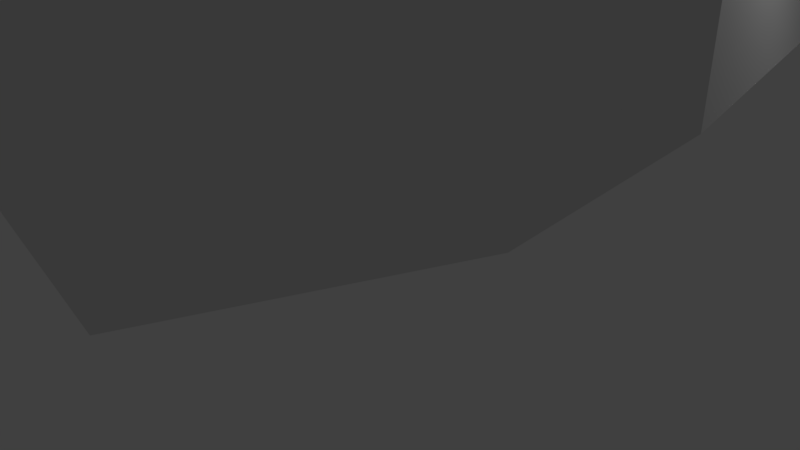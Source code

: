 # Source: acai.blend  (saved by Blender 2.79.0; exported with 4.5.12 LTS)
import bpy
from mathutils import Matrix  # noqa: F401  (used for matrix-valued properties, if any)

bpy.ops.wm.read_factory_settings(use_empty=True)
scene = bpy.context.scene
scene.name = 'Scene'

# ---- collections
col_collection_1 = bpy.data.collections.new('Collection 1'); scene.collection.children.link(col_collection_1)

# ---- materials (node trees are filled in below, after node groups)
mat_coconut = bpy.data.materials.new('coconut')
mat_coconut.alpha_threshold = 0.0
mat_coconut.use_transparent_shadow = False
mat_coconut.roughness = 0.5
mat_coconut.line_color = (0.0, 0.0, 0.0, 1.0)
mat_coconut_2 = bpy.data.materials.new('coconut 2')
mat_coconut_2.alpha_threshold = 0.0
mat_coconut_2.use_transparent_shadow = False
mat_coconut_2.roughness = 0.5

# ---- material node trees

# ---- world
world_world = bpy.data.worlds.new('World'); scene.world = world_world
world_world.color = (0.05088, 0.05088, 0.05088)
world_world.use_sun_shadow = False
world_world.sun_shadow_jitter_overblur = 0.0
world_world.cycles.sampling_method = 'MANUAL'

# ---- cameras
cam_camera = bpy.data.cameras.new('Camera')
cam_camera.clip_end = 100.0
cam_camera.lens = 35.0
cam_camera.sensor_width = 32.0
cam_camera.sensor_height = 18.0
cam_camera.ortho_scale = 7.314
cam_camera.dof.focus_distance = 0.0
cam_camera.dof.aperture_fstop = 128.0

# ---- lights
light_lamp = bpy.data.lights.new('Lamp', 'POINT')
light_lamp.transmission_factor = 0.0
light_lamp.cutoff_distance = 30.0
light_lamp.energy = 100.0
light_lamp.shadow_buffer_clip_start = 1.001
light_lamp.shadow_soft_size = 0.1
light_lamp.shadow_maximum_resolution = 0.006
light_lamp.use_absolute_resolution = True

# ---- meshes
me_cube = bpy.data.meshes.new('Cube')
me_cube.from_pydata([(0.1341, 0.1153, 0.01158), (-0.09549, -0.3369, -0.01773), (0.2426, 0.3106, 0.8252), (0.09676, -0.2299, 0.9535), (-0.3673, -0.06697, -0.05667), (0.4032, 0.03375, 0.8301), (-0.07913, 0.124, 1.067), (0.3457, 0.403, 0.2914), (0.513, -0.1819, 0.35), (0.05529, -0.5479, 0.5032), (-0.3322, 0.4358, 0.4266), (-0.5504, -0.1974, 0.5728)], [], [(3, 9, 8), (6, 10, 11), (0, 10, 7), (3, 11, 9), (2, 8, 7), (9, 4, 1), (4, 10, 0), (8, 1, 0), (5, 6, 3), (5, 3, 8), (6, 2, 10), (3, 6, 11), (2, 5, 8), (2, 6, 5), (7, 8, 0), (9, 11, 4), (7, 10, 2), (4, 11, 10), (8, 9, 1), (1, 4, 0)])
me_cube.polygons.foreach_set('material_index', [0, 0, 0, 0, 0, 0, 0, 0, 1, 0, 0, 0, 0, 1, 0, 0, 0, 0, 0, 0])
_k = set([(0, 1), (0, 4), (0, 7), (0, 8), (0, 10), (1, 4), (1, 8), (1, 9), (2, 5), (2, 6), (2, 7), (2, 8), (2, 10), (3, 5), (3, 6), (3, 8), (3, 9), (3, 11), (4, 9), (4, 10), (4, 11), (5, 6), (5, 8), (6, 10), (6, 11), (7, 8), (7, 10), (8, 9), (9, 11), (10, 11)])
me_cube.attributes.new('sharp_edge', 'BOOLEAN', 'EDGE').data.foreach_set('value', [ (min(e.vertices), max(e.vertices)) in _k for e in me_cube.edges])
_uv = me_cube.uv_layers.new(name='UVMap')
_uv.uv.foreach_set('vector', [0.002002, 0.499, 0.3323, 0.499, 0.3323, 0.252, 0.6657, 0.252, 0.3353, 0.499, 0.6657, 0.499, 0.002002, 0.999, 0.3323, 0.752, 0.3323, 0.999, 0.6687, 0.749, 0.999, 0.502, 0.999, 0.749, 0.3313, 0.751, 0.001001, 0.998, 0.001001, 0.751, 0.6657, 0.502, 0.3353, 0.749, 0.6657, 0.749, 0.6677, 0.501, 0.6677, 0.748, 0.998, 0.501, 0.3323, 0.502, 0.002002, 0.749, 0.3323, 0.749, 0.3323, 0.002002, 0.002002, 0.249, 0.3323, 0.249, 0.3343, 0.501, 0.6647, 0.501, 0.3343, 0.748, 0.6687, 0.499, 0.999, 0.499, 0.999, 0.252, 0.6677, 0.251, 0.998, 0.251, 0.6677, 0.498, 0.6687, 0.249, 0.999, 0.249, 0.999, 0.002002, 0.6677, 0.001001, 0.6677, 0.248, 0.998, 0.001001, 0.3313, 0.501, 0.001001, 0.748, 0.001001, 0.501, 0.3343, 0.498, 0.3343, 0.251, 0.6647, 0.251, 0.6657, 0.249, 0.6657, 0.002002, 0.3353, 0.249, 0.6647, 0.001001, 0.3343, 0.001001, 0.3343, 0.248, 0.001001, 0.498, 0.001001, 0.251, 0.3313, 0.251, 0.001001, 0.001001, 0.3313, 0.001001, 0.001001, 0.248])
me_cube.materials.append(mat_coconut)
me_cube.materials.append(mat_coconut_2)
me_cube.use_remesh_preserve_volume = False
me_cube.use_remesh_preserve_attributes = False
me_cube.use_mirror_vertex_groups = False
me_cube.update()

# ---- objects
ob_cube = bpy.data.objects.new('Cube', me_cube)
ob_lamp = bpy.data.objects.new('Lamp', light_lamp)
ob_camera = bpy.data.objects.new('Camera', cam_camera)

# ---- transforms, parenting, visibility, modifiers, constraints
ob_cube.location = (0.0, 0.0, 0.0)
ob_cube.scale = (10.0, 10.0, 10.0)
ob_cube.lock_rotations_4d = False
ob_cube.empty_display_type = 'ARROWS'
ob_cube.lineart.crease_threshold = 0.0
ob_lamp.location = (4.076, 1.005, 5.904)
ob_lamp.rotation_euler = (0.6503, 0.05522, 1.866)
ob_lamp.lock_rotations_4d = False
ob_lamp.empty_display_type = 'ARROWS'
ob_lamp.color = (0.0, 0.0, 0.0, 0.0)
ob_lamp.lineart.crease_threshold = 0.0
ob_camera.location = (7.481, -6.508, 5.344)
ob_camera.rotation_euler = (1.109, 0.0, 0.8149)
ob_camera.lock_rotations_4d = False
ob_camera.empty_display_type = 'ARROWS'
ob_camera.color = (0.0, 0.0, 0.0, 0.0)
ob_camera.display_type = 'WIRE'
ob_camera.lineart.crease_threshold = 0.0

# ---- collection membership
col_collection_1.objects.link(ob_cube)
col_collection_1.objects.link(ob_lamp)
col_collection_1.objects.link(ob_camera)

# ---- scene / render settings (as saved in the file)
scene.camera = ob_camera
scene.frame_start = 1; scene.frame_end = 250; scene.frame_set(1)
scene.render.engine = 'BLENDER_EEVEE_NEXT'
scene.render.resolution_percentage = 50
scene.render.dither_intensity = 0.0
scene.cycles.use_denoising = False
scene.cycles.samples = 128
scene.cycles.sampling_pattern = 'TABULATED_SOBOL'
scene.cycles.use_adaptive_sampling = False
scene.cycles.use_light_tree = False
scene.cycles.blur_glossy = 0.0
scene.cycles.sample_clamp_indirect = 0.0
scene.view_settings.view_transform = 'Standard'
scene.unit_settings.scale_length = 0.01
bpy.context.view_layer.update()
